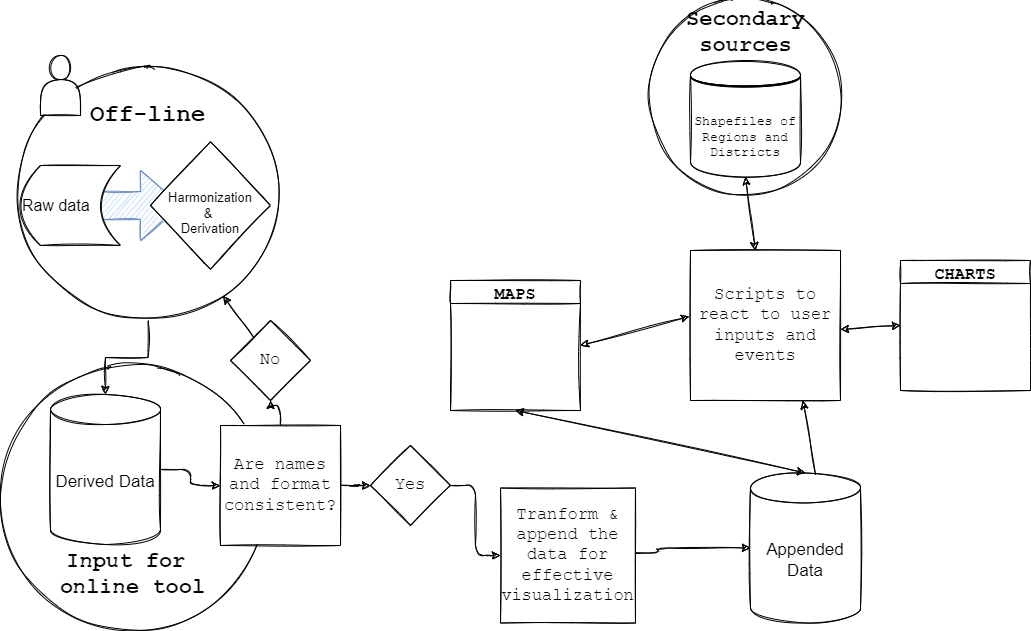

The diagram above was exported from draw.io. Its source (the exported page's mxGraphModel, read from the mxfile embedded in the PNG):
<mxGraphModel dx="1422" dy="794" grid="1" gridSize="10" guides="1" tooltips="1" connect="1" arrows="1" fold="1" page="1" pageScale="1" pageWidth="1169" pageHeight="827" math="0" shadow="0">
  <root>
    <mxCell id="0" />
    <mxCell id="1" parent="0" />
    <mxCell id="hlmSLko-WbwQSVswqbfD-53" value="&lt;b&gt;Secondary sources&lt;/b&gt;" style="ellipse;whiteSpace=wrap;html=1;aspect=fixed;sketch=1;fontFamily=Courier New;fontSize=22;align=center;verticalAlign=top;" vertex="1" parent="1">
      <mxGeometry x="648.75" y="20" width="192.5" height="192.5" as="geometry" />
    </mxCell>
    <mxCell id="hlmSLko-WbwQSVswqbfD-51" value="&lt;font style=&quot;font-size: 22px&quot;&gt;&lt;b&gt;Input for &lt;br&gt;online tool&lt;br&gt;&lt;br&gt;&lt;/b&gt;&lt;/font&gt;" style="ellipse;whiteSpace=wrap;html=1;aspect=fixed;sketch=1;fontFamily=Courier New;fontSize=17;align=center;verticalAlign=bottom;" vertex="1" parent="1">
      <mxGeometry y="385" width="265" height="265" as="geometry" />
    </mxCell>
    <mxCell id="hlmSLko-WbwQSVswqbfD-11" value="" style="edgeStyle=orthogonalEdgeStyle;orthogonalLoop=1;jettySize=auto;html=1;fontFamily=Courier New;fontSize=24;sketch=1;rounded=0;" edge="1" parent="1" source="hlmSLko-WbwQSVswqbfD-9" target="hlmSLko-WbwQSVswqbfD-7">
      <mxGeometry relative="1" as="geometry" />
    </mxCell>
    <mxCell id="hlmSLko-WbwQSVswqbfD-9" value="&lt;br&gt;&lt;b&gt;Off-line&lt;/b&gt;" style="ellipse;whiteSpace=wrap;html=1;aspect=fixed;verticalAlign=top;fontSize=24;fontFamily=Courier New;sketch=1;rounded=0;" vertex="1" parent="1">
      <mxGeometry x="20" y="85" width="255" height="255" as="geometry" />
    </mxCell>
    <mxCell id="hlmSLko-WbwQSVswqbfD-19" style="edgeStyle=orthogonalEdgeStyle;sketch=1;orthogonalLoop=1;jettySize=auto;html=1;exitX=1;exitY=0.5;exitDx=0;exitDy=0;exitPerimeter=0;fontFamily=Courier New;fontSize=13;startArrow=none;" edge="1" parent="1" source="hlmSLko-WbwQSVswqbfD-34" target="hlmSLko-WbwQSVswqbfD-18">
      <mxGeometry relative="1" as="geometry" />
    </mxCell>
    <mxCell id="hlmSLko-WbwQSVswqbfD-39" value="" style="edgeStyle=orthogonalEdgeStyle;sketch=1;orthogonalLoop=1;jettySize=auto;html=1;fontFamily=Courier New;fontSize=17;" edge="1" parent="1" source="hlmSLko-WbwQSVswqbfD-7" target="hlmSLko-WbwQSVswqbfD-32">
      <mxGeometry relative="1" as="geometry" />
    </mxCell>
    <mxCell id="hlmSLko-WbwQSVswqbfD-7" value="&lt;font style=&quot;font-size: 17px&quot;&gt;Derived Data&lt;/font&gt;" style="shape=cylinder3;whiteSpace=wrap;html=1;boundedLbl=1;backgroundOutline=1;size=15;sketch=1;rounded=0;" vertex="1" parent="1">
      <mxGeometry x="50" y="414" width="110" height="150" as="geometry" />
    </mxCell>
    <mxCell id="hlmSLko-WbwQSVswqbfD-8" value="" style="html=1;shadow=0;dashed=0;align=center;verticalAlign=middle;shape=mxgraph.arrows2.arrow;dy=0.6;dx=40;notch=0;fillColor=#dae8fc;strokeColor=#6c8ebf;sketch=1;rounded=0;" vertex="1" parent="1">
      <mxGeometry x="100" y="190" width="80" height="70" as="geometry" />
    </mxCell>
    <mxCell id="hlmSLko-WbwQSVswqbfD-3" value="&lt;br&gt;Harmonization&lt;br style=&quot;font-size: 13px&quot;&gt;&amp;amp;&amp;nbsp;&lt;br style=&quot;font-size: 13px&quot;&gt;Derivation" style="rhombus;whiteSpace=wrap;html=1;fontSize=13;sketch=1;rounded=0;" vertex="1" parent="1">
      <mxGeometry x="150" y="161.25" width="120" height="127.5" as="geometry" />
    </mxCell>
    <mxCell id="hlmSLko-WbwQSVswqbfD-5" value="&lt;font style=&quot;font-size: 16px&quot;&gt;Raw data&lt;/font&gt;" style="shape=dataStorage;whiteSpace=wrap;html=1;fixedSize=1;align=left;sketch=1;rounded=0;" vertex="1" parent="1">
      <mxGeometry x="20" y="185" width="100" height="80" as="geometry" />
    </mxCell>
    <mxCell id="hlmSLko-WbwQSVswqbfD-12" value="" style="shape=actor;whiteSpace=wrap;html=1;sketch=1;fontFamily=Courier New;fontSize=13;align=left;verticalAlign=top;" vertex="1" parent="1">
      <mxGeometry x="40" y="75" width="40" height="60" as="geometry" />
    </mxCell>
    <mxCell id="hlmSLko-WbwQSVswqbfD-13" value="Shapefiles of Regions and Districts" style="shape=datastore;whiteSpace=wrap;html=1;sketch=1;fontFamily=Courier New;fontSize=13;align=center;verticalAlign=middle;" vertex="1" parent="1">
      <mxGeometry x="690" y="80" width="110" height="116.25" as="geometry" />
    </mxCell>
    <mxCell id="hlmSLko-WbwQSVswqbfD-21" value="" style="edgeStyle=orthogonalEdgeStyle;sketch=1;orthogonalLoop=1;jettySize=auto;html=1;fontFamily=Courier New;fontSize=17;" edge="1" parent="1" target="hlmSLko-WbwQSVswqbfD-20">
      <mxGeometry relative="1" as="geometry">
        <mxPoint x="565" y="572.5" as="sourcePoint" />
      </mxGeometry>
    </mxCell>
    <mxCell id="hlmSLko-WbwQSVswqbfD-18" value="&lt;font style=&quot;font-size: 17px&quot;&gt;Tranform &amp;amp; append the data for effective visualization&lt;/font&gt;" style="whiteSpace=wrap;html=1;aspect=fixed;sketch=1;fontFamily=Courier New;fontSize=13;align=center;verticalAlign=middle;" vertex="1" parent="1">
      <mxGeometry x="500" y="507.5" width="135" height="135" as="geometry" />
    </mxCell>
    <mxCell id="hlmSLko-WbwQSVswqbfD-20" value="&lt;font style=&quot;font-size: 17px&quot;&gt;Appended Data&lt;/font&gt;" style="shape=cylinder3;whiteSpace=wrap;html=1;boundedLbl=1;backgroundOutline=1;size=15;sketch=1;rounded=0;" vertex="1" parent="1">
      <mxGeometry x="750" y="492.5" width="110" height="150" as="geometry" />
    </mxCell>
    <mxCell id="hlmSLko-WbwQSVswqbfD-22" value="MAPS" style="swimlane;sketch=1;fontFamily=Courier New;fontSize=17;align=center;verticalAlign=middle;" vertex="1" parent="1">
      <mxGeometry x="450" y="300" width="130" height="130" as="geometry" />
    </mxCell>
    <mxCell id="hlmSLko-WbwQSVswqbfD-25" value="" style="endArrow=classic;startArrow=classic;html=1;sketch=1;fontFamily=Courier New;fontSize=17;entryX=0.5;entryY=1;entryDx=0;entryDy=0;" edge="1" parent="1" source="hlmSLko-WbwQSVswqbfD-27" target="hlmSLko-WbwQSVswqbfD-13">
      <mxGeometry width="50" height="50" relative="1" as="geometry">
        <mxPoint x="695" y="320" as="sourcePoint" />
        <mxPoint x="695" y="290" as="targetPoint" />
      </mxGeometry>
    </mxCell>
    <mxCell id="hlmSLko-WbwQSVswqbfD-26" value="" style="endArrow=classic;startArrow=classic;html=1;sketch=1;fontFamily=Courier New;fontSize=17;exitX=0.5;exitY=0;exitDx=0;exitDy=0;exitPerimeter=0;entryX=0.5;entryY=1;entryDx=0;entryDy=0;" edge="1" parent="1" source="hlmSLko-WbwQSVswqbfD-20" target="hlmSLko-WbwQSVswqbfD-22">
      <mxGeometry width="50" height="50" relative="1" as="geometry">
        <mxPoint x="705" y="330" as="sourcePoint" />
        <mxPoint x="705" y="300" as="targetPoint" />
      </mxGeometry>
    </mxCell>
    <mxCell id="hlmSLko-WbwQSVswqbfD-27" value="&lt;span style=&quot;font-size: 17px&quot;&gt;Scripts to react to user inputs and events&lt;/span&gt;" style="whiteSpace=wrap;html=1;aspect=fixed;sketch=1;fontFamily=Courier New;fontSize=13;align=center;verticalAlign=middle;" vertex="1" parent="1">
      <mxGeometry x="690" y="270" width="150" height="150" as="geometry" />
    </mxCell>
    <mxCell id="hlmSLko-WbwQSVswqbfD-28" value="" style="endArrow=classic;html=1;sketch=1;fontFamily=Courier New;fontSize=17;entryX=0.75;entryY=1;entryDx=0;entryDy=0;exitX=0.591;exitY=0.01;exitDx=0;exitDy=0;exitPerimeter=0;" edge="1" parent="1" source="hlmSLko-WbwQSVswqbfD-20" target="hlmSLko-WbwQSVswqbfD-27">
      <mxGeometry width="50" height="50" relative="1" as="geometry">
        <mxPoint x="695" y="460" as="sourcePoint" />
        <mxPoint x="745" y="410" as="targetPoint" />
      </mxGeometry>
    </mxCell>
    <mxCell id="hlmSLko-WbwQSVswqbfD-29" value="" style="endArrow=classic;startArrow=classic;html=1;sketch=1;fontFamily=Courier New;fontSize=17;entryX=-0.007;entryY=0.44;entryDx=0;entryDy=0;entryPerimeter=0;exitX=1;exitY=0.5;exitDx=0;exitDy=0;" edge="1" parent="1" source="hlmSLko-WbwQSVswqbfD-22" target="hlmSLko-WbwQSVswqbfD-27">
      <mxGeometry width="50" height="50" relative="1" as="geometry">
        <mxPoint x="705" y="330" as="sourcePoint" />
        <mxPoint x="705" y="300" as="targetPoint" />
      </mxGeometry>
    </mxCell>
    <mxCell id="hlmSLko-WbwQSVswqbfD-30" value="CHARTS" style="swimlane;sketch=1;fontFamily=Courier New;fontSize=17;align=center;verticalAlign=middle;" vertex="1" parent="1">
      <mxGeometry x="900" y="280" width="130" height="130" as="geometry" />
    </mxCell>
    <mxCell id="hlmSLko-WbwQSVswqbfD-41" value="" style="edgeStyle=orthogonalEdgeStyle;sketch=1;orthogonalLoop=1;jettySize=auto;html=1;fontFamily=Courier New;fontSize=17;" edge="1" parent="1" source="hlmSLko-WbwQSVswqbfD-32" target="hlmSLko-WbwQSVswqbfD-37">
      <mxGeometry relative="1" as="geometry" />
    </mxCell>
    <mxCell id="hlmSLko-WbwQSVswqbfD-47" value="" style="edgeStyle=orthogonalEdgeStyle;sketch=1;orthogonalLoop=1;jettySize=auto;html=1;fontFamily=Courier New;fontSize=17;" edge="1" parent="1" source="hlmSLko-WbwQSVswqbfD-32" target="hlmSLko-WbwQSVswqbfD-34">
      <mxGeometry relative="1" as="geometry" />
    </mxCell>
    <mxCell id="hlmSLko-WbwQSVswqbfD-32" value="&lt;font style=&quot;font-size: 17px&quot;&gt;Are names and format consistent?&lt;/font&gt;" style="whiteSpace=wrap;html=1;aspect=fixed;sketch=1;fontFamily=Courier New;fontSize=13;align=center;verticalAlign=middle;" vertex="1" parent="1">
      <mxGeometry x="220" y="445" width="120" height="120" as="geometry" />
    </mxCell>
    <mxCell id="hlmSLko-WbwQSVswqbfD-34" value="Yes" style="rhombus;whiteSpace=wrap;html=1;sketch=1;fontFamily=Courier New;fontSize=17;align=center;verticalAlign=middle;" vertex="1" parent="1">
      <mxGeometry x="370" y="465" width="80" height="80" as="geometry" />
    </mxCell>
    <mxCell id="hlmSLko-WbwQSVswqbfD-37" value="No" style="rhombus;whiteSpace=wrap;html=1;sketch=1;fontFamily=Courier New;fontSize=17;align=center;verticalAlign=middle;" vertex="1" parent="1">
      <mxGeometry x="230" y="340" width="80" height="80" as="geometry" />
    </mxCell>
    <mxCell id="hlmSLko-WbwQSVswqbfD-46" value="" style="endArrow=classic;html=1;sketch=1;fontFamily=Courier New;fontSize=17;" edge="1" parent="1" source="hlmSLko-WbwQSVswqbfD-37" target="hlmSLko-WbwQSVswqbfD-9">
      <mxGeometry width="50" height="50" relative="1" as="geometry">
        <mxPoint x="560" y="420" as="sourcePoint" />
        <mxPoint x="610" y="370" as="targetPoint" />
      </mxGeometry>
    </mxCell>
    <mxCell id="hlmSLko-WbwQSVswqbfD-49" value="" style="endArrow=classic;startArrow=classic;html=1;sketch=1;fontFamily=Courier New;fontSize=17;entryX=0;entryY=0.5;entryDx=0;entryDy=0;exitX=1;exitY=0.5;exitDx=0;exitDy=0;" edge="1" parent="1" target="hlmSLko-WbwQSVswqbfD-30">
      <mxGeometry width="50" height="50" relative="1" as="geometry">
        <mxPoint x="840" y="349" as="sourcePoint" />
        <mxPoint x="948.9499999999998" y="320" as="targetPoint" />
        <Array as="points" />
      </mxGeometry>
    </mxCell>
  </root>
</mxGraphModel>